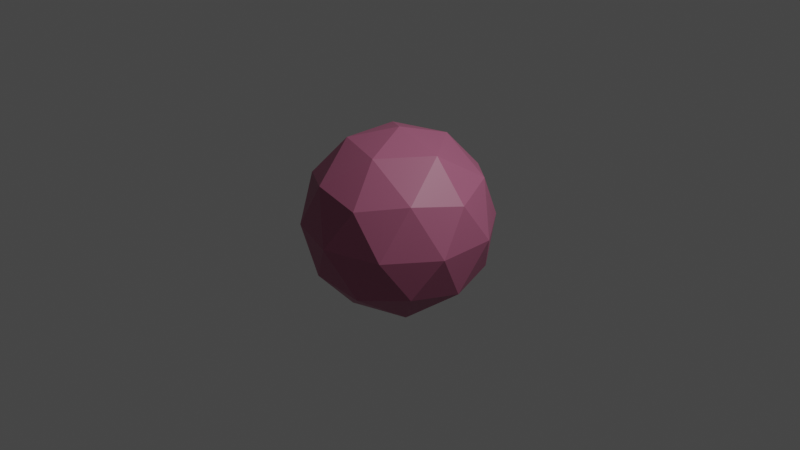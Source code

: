 # Source: BCell.blend  (saved by Blender 2.91.10; exported with 4.5.12 LTS)
import bpy
from mathutils import Matrix  # noqa: F401  (used for matrix-valued properties, if any)

bpy.ops.wm.read_factory_settings(use_empty=True)
scene = bpy.context.scene
scene.name = 'Scene'

# ---- collections
col_collection = bpy.data.collections.new('Collection'); scene.collection.children.link(col_collection)

# ---- materials (node trees are filled in below, after node groups)
mat_tcellmembrane = bpy.data.materials.new('TCellMembrane')
mat_tcellmembrane.use_transparent_shadow = False

# ---- material node trees
mat_tcellmembrane.use_nodes = True; mat_tcellmembrane.node_tree.nodes.clear()
_N = mat_tcellmembrane.node_tree.nodes; _L = mat_tcellmembrane.node_tree.links
n0 = _N.new('ShaderNodeBsdfPrincipled'); n0.name = 'Principled BSDF'; n0.location = (10, 300)
n0.distribution = 'GGX'
n0.subsurface_method = 'BURLEY'
n0.inputs[0].default_value = (0.4179, 0.1195, 0.2122, 1.0)
n0.inputs[3].default_value = 1.45
n0.inputs[27].default_value = (0.0, 0.0, 0.0, 1.0)
n0.inputs[28].default_value = 1.0
n1 = _N.new('ShaderNodeOutputMaterial'); n1.name = 'Material Output'; n1.location = (300, 300)
_L.new(n0.outputs[0], n1.inputs[0])
n1.is_active_output = True

# ---- world
world_world = bpy.data.worlds.new('World'); scene.world = world_world
world_world.use_nodes = True; world_world.node_tree.nodes.clear()
_N = world_world.node_tree.nodes; _L = world_world.node_tree.links
n0 = _N.new('ShaderNodeOutputWorld'); n0.name = 'World Output'; n0.location = (300, 300)
n1 = _N.new('ShaderNodeBackground'); n1.name = 'Background'; n1.location = (10, 300)
n1.inputs[0].default_value = (0.05088, 0.05088, 0.05088, 1.0)
_L.new(n1.outputs[0], n0.inputs[0])
n0.is_active_output = True
world_world.color = (0.05088, 0.05088, 0.05088)
world_world.use_sun_shadow = False
world_world.sun_shadow_jitter_overblur = 0.0

# ---- cameras
cam_camera = bpy.data.cameras.new('Camera')
cam_camera.clip_end = 100.0
cam_camera.ortho_scale = 7.314

# ---- lights
light_light = bpy.data.lights.new('Light', 'POINT')
light_light.transmission_factor = 0.0
light_light.energy = 1000.0
light_light.shadow_soft_size = 0.1
light_light.shadow_maximum_resolution = 0.006
light_light.use_absolute_resolution = True

# ---- meshes
me_icosphere = bpy.data.meshes.new('Icosphere')
me_icosphere.from_pydata([(0.0, 0.0, -1.0), (0.7236, -0.5257, -0.4472), (-0.2764, -0.8506, -0.4472), (-0.8944, 0.0, -0.4472), (-0.2764, 0.8506, -0.4472), (0.7236, 0.5257, -0.4472), (0.2764, -0.8506, 0.4472), (-0.7236, -0.5257, 0.4472), (-0.7236, 0.5257, 0.4472), (0.2764, 0.8506, 0.4472), (0.8944, 0.0, 0.4472), (0.0, 0.0, 1.0), (-0.1625, -0.5, -0.8507), (0.4253, -0.309, -0.8507), (0.2629, -0.809, -0.5257), (0.8506, 0.0, -0.5257), (0.4253, 0.309, -0.8507), (-0.5257, 0.0, -0.8507), (-0.6882, -0.5, -0.5257), (-0.1625, 0.5, -0.8507), (-0.6882, 0.5, -0.5257), (0.2629, 0.809, -0.5257), (0.9511, -0.309, 0.0), (0.9511, 0.309, 0.0), (0.0, -1.0, 0.0), (0.5878, -0.809, 0.0), (-0.9511, -0.309, 0.0), (-0.5878, -0.809, 0.0), (-0.5878, 0.809, 0.0), (-0.9511, 0.309, 0.0), (0.5878, 0.809, 0.0), (0.0, 1.0, 0.0), (0.6882, -0.5, 0.5257), (-0.2629, -0.809, 0.5257), (-0.8506, 0.0, 0.5257), (-0.2629, 0.809, 0.5257), (0.6882, 0.5, 0.5257), (0.1625, -0.5, 0.8507), (0.5257, 0.0, 0.8507), (-0.4253, -0.309, 0.8507), (-0.4253, 0.309, 0.8507), (0.1625, 0.5, 0.8507)], [], [(0, 13, 12), (1, 13, 15), (0, 12, 17), (0, 17, 19), (0, 19, 16), (1, 15, 22), (2, 14, 24), (3, 18, 26), (4, 20, 28), (5, 21, 30), (1, 22, 25), (2, 24, 27), (3, 26, 29), (4, 28, 31), (5, 30, 23), (6, 32, 37), (7, 33, 39), (8, 34, 40), (9, 35, 41), (10, 36, 38), (38, 41, 11), (38, 36, 41), (36, 9, 41), (41, 40, 11), (41, 35, 40), (35, 8, 40), (40, 39, 11), (40, 34, 39), (34, 7, 39), (39, 37, 11), (39, 33, 37), (33, 6, 37), (37, 38, 11), (37, 32, 38), (32, 10, 38), (23, 36, 10), (23, 30, 36), (30, 9, 36), (31, 35, 9), (31, 28, 35), (28, 8, 35), (29, 34, 8), (29, 26, 34), (26, 7, 34), (27, 33, 7), (27, 24, 33), (24, 6, 33), (25, 32, 6), (25, 22, 32), (22, 10, 32), (30, 31, 9), (30, 21, 31), (21, 4, 31), (28, 29, 8), (28, 20, 29), (20, 3, 29), (26, 27, 7), (26, 18, 27), (18, 2, 27), (24, 25, 6), (24, 14, 25), (14, 1, 25), (22, 23, 10), (22, 15, 23), (15, 5, 23), (16, 21, 5), (16, 19, 21), (19, 4, 21), (19, 20, 4), (19, 17, 20), (17, 3, 20), (17, 18, 3), (17, 12, 18), (12, 2, 18), (15, 16, 5), (15, 13, 16), (13, 0, 16), (12, 14, 2), (12, 13, 14), (13, 1, 14)])
_uv = me_icosphere.uv_layers.new(name='UVMap')
_uv.uv.foreach_set('vector', [0.8182, 0.0, 0.7727, 0.07873, 0.8636, 0.07873, 0.7273, 0.1575, 0.6818, 0.07873, 0.6364, 0.1575, 0.09091, 0.0, 0.04545, 0.07873, 0.1364, 0.07873, 0.2727, 0.0, 0.2273, 0.07873, 0.3182, 0.07873, 0.4545, 0.0, 0.4091, 0.07873, 0.5, 0.07873, 0.7273, 0.1575, 0.6364, 0.1575, 0.6818, 0.2362, 0.9091, 0.1575, 0.8182, 0.1575, 0.8636, 0.2362, 0.1818, 0.1575, 0.09091, 0.1575, 0.1364, 0.2362, 0.3636, 0.1575, 0.2727, 0.1575, 0.3182, 0.2362, 0.5455, 0.1575, 0.4545, 0.1575, 0.5, 0.2362, 0.7273, 0.1575, 0.6818, 0.2362, 0.7727, 0.2362, 0.9091, 0.1575, 0.8636, 0.2362, 0.9545, 0.2362, 0.1818, 0.1575, 0.1364, 0.2362, 0.2273, 0.2362, 0.3636, 0.1575, 0.3182, 0.2362, 0.4091, 0.2362, 0.5455, 0.1575, 0.5, 0.2362, 0.5909, 0.2362, 0.8182, 0.3149, 0.7273, 0.3149, 0.7727, 0.3937, 1.0, 0.3149, 0.9091, 0.3149, 0.9545, 0.3937, 0.2727, 0.3149, 0.1818, 0.3149, 0.2273, 0.3937, 0.4545, 0.3149, 0.3636, 0.3149, 0.4091, 0.3937, 0.6364, 0.3149, 0.5455, 0.3149, 0.5909, 0.3937, 0.5909, 0.3937, 0.5, 0.3937, 0.5455, 0.4724, 0.5909, 0.3937, 0.5455, 0.3149, 0.5, 0.3937, 0.5455, 0.3149, 0.4545, 0.3149, 0.5, 0.3937, 0.4091, 0.3937, 0.3182, 0.3937, 0.3636, 0.4724, 0.4091, 0.3937, 0.3636, 0.3149, 0.3182, 0.3937, 0.3636, 0.3149, 0.2727, 0.3149, 0.3182, 0.3937, 0.2273, 0.3937, 0.1364, 0.3937, 0.1818, 0.4724, 0.2273, 0.3937, 0.1818, 0.3149, 0.1364, 0.3937, 0.1818, 0.3149, 0.09091, 0.3149, 0.1364, 0.3937, 0.9545, 0.3937, 0.8636, 0.3937, 0.9091, 0.4724, 0.9545, 0.3937, 0.9091, 0.3149, 0.8636, 0.3937, 0.9091, 0.3149, 0.8182, 0.3149, 0.8636, 0.3937, 0.7727, 0.3937, 0.6818, 0.3937, 0.7273, 0.4724, 0.7727, 0.3937, 0.7273, 0.3149, 0.6818, 0.3937, 0.7273, 0.3149, 0.6364, 0.3149, 0.6818, 0.3937, 0.5909, 0.2362, 0.5455, 0.3149, 0.6364, 0.3149, 0.5909, 0.2362, 0.5, 0.2362, 0.5455, 0.3149, 0.5, 0.2362, 0.4545, 0.3149, 0.5455, 0.3149, 0.4091, 0.2362, 0.3636, 0.3149, 0.4545, 0.3149, 0.4091, 0.2362, 0.3182, 0.2362, 0.3636, 0.3149, 0.3182, 0.2362, 0.2727, 0.3149, 0.3636, 0.3149, 0.2273, 0.2362, 0.1818, 0.3149, 0.2727, 0.3149, 0.2273, 0.2362, 0.1364, 0.2362, 0.1818, 0.3149, 0.1364, 0.2362, 0.09091, 0.3149, 0.1818, 0.3149, 0.9545, 0.2362, 0.9091, 0.3149, 1.0, 0.3149, 0.9545, 0.2362, 0.8636, 0.2362, 0.9091, 0.3149, 0.8636, 0.2362, 0.8182, 0.3149, 0.9091, 0.3149, 0.7727, 0.2362, 0.7273, 0.3149, 0.8182, 0.3149, 0.7727, 0.2362, 0.6818, 0.2362, 0.7273, 0.3149, 0.6818, 0.2362, 0.6364, 0.3149, 0.7273, 0.3149, 0.5, 0.2362, 0.4091, 0.2362, 0.4545, 0.3149, 0.5, 0.2362, 0.4545, 0.1575, 0.4091, 0.2362, 0.4545, 0.1575, 0.3636, 0.1575, 0.4091, 0.2362, 0.3182, 0.2362, 0.2273, 0.2362, 0.2727, 0.3149, 0.3182, 0.2362, 0.2727, 0.1575, 0.2273, 0.2362, 0.2727, 0.1575, 0.1818, 0.1575, 0.2273, 0.2362, 0.1364, 0.2362, 0.04545, 0.2362, 0.09091, 0.3149, 0.1364, 0.2362, 0.09091, 0.1575, 0.04545, 0.2362, 0.09091, 0.1575, 0.0, 0.1575, 0.04545, 0.2362, 0.8636, 0.2362, 0.7727, 0.2362, 0.8182, 0.3149, 0.8636, 0.2362, 0.8182, 0.1575, 0.7727, 0.2362, 0.8182, 0.1575, 0.7273, 0.1575, 0.7727, 0.2362, 0.6818, 0.2362, 0.5909, 0.2362, 0.6364, 0.3149, 0.6818, 0.2362, 0.6364, 0.1575, 0.5909, 0.2362, 0.6364, 0.1575, 0.5455, 0.1575, 0.5909, 0.2362, 0.5, 0.07873, 0.4545, 0.1575, 0.5455, 0.1575, 0.5, 0.07873, 0.4091, 0.07873, 0.4545, 0.1575, 0.4091, 0.07873, 0.3636, 0.1575, 0.4545, 0.1575, 0.3182, 0.07873, 0.2727, 0.1575, 0.3636, 0.1575, 0.3182, 0.07873, 0.2273, 0.07873, 0.2727, 0.1575, 0.2273, 0.07873, 0.1818, 0.1575, 0.2727, 0.1575, 0.1364, 0.07873, 0.09091, 0.1575, 0.1818, 0.1575, 0.1364, 0.07873, 0.04545, 0.07873, 0.09091, 0.1575, 0.04545, 0.07873, 0.0, 0.1575, 0.09091, 0.1575, 0.6364, 0.1575, 0.5909, 0.07873, 0.5455, 0.1575, 0.6364, 0.1575, 0.6818, 0.07873, 0.5909, 0.07873, 0.6818, 0.07873, 0.6364, 0.0, 0.5909, 0.07873, 0.8636, 0.07873, 0.8182, 0.1575, 0.9091, 0.1575, 0.8636, 0.07873, 0.7727, 0.07873, 0.8182, 0.1575, 0.7727, 0.07873, 0.7273, 0.1575, 0.8182, 0.1575])
me_icosphere.materials.append(mat_tcellmembrane)
me_icosphere.use_remesh_fix_poles = True
me_icosphere.use_remesh_preserve_attributes = False
me_icosphere.use_mirror_vertex_groups = False
me_icosphere.update()

# ---- objects
ob_light = bpy.data.objects.new('Light', light_light)
ob_camera = bpy.data.objects.new('Camera', cam_camera)
ob_tcellmembrane = bpy.data.objects.new('TCellMembrane', me_icosphere)

# ---- transforms, parenting, visibility, modifiers, constraints
ob_light.location = (4.076, 1.005, 5.904)
ob_light.rotation_euler = (0.6503, 0.05522, 1.866)
ob_light.lock_rotations_4d = False
ob_light.empty_display_type = 'ARROWS'
ob_light.color = (0.0, 0.0, 0.0, 0.0)
ob_light.lineart.crease_threshold = 0.0
ob_camera.location = (7.359, -6.926, 4.958)
ob_camera.rotation_euler = (1.109, 0.0, 0.8149)
ob_camera.lock_rotations_4d = False
ob_camera.empty_display_type = 'ARROWS'
ob_camera.color = (0.0, 0.0, 0.0, 0.0)
ob_camera.display_type = 'WIRE'
ob_camera.lineart.crease_threshold = 0.0
ob_tcellmembrane.location = (0.0, 0.0, 0.0)
ob_tcellmembrane.lineart.crease_threshold = 0.0

# ---- collection membership
col_collection.objects.link(ob_light)
col_collection.objects.link(ob_camera)
col_collection.objects.link(ob_tcellmembrane)

# ---- scene / render settings (as saved in the file)
scene.camera = ob_camera
scene.frame_start = 1; scene.frame_end = 250; scene.frame_set(1)
scene.render.engine = 'BLENDER_EEVEE_NEXT'
scene.cycles.use_denoising = False
scene.cycles.samples = 128
scene.cycles.sampling_pattern = 'TABULATED_SOBOL'
scene.cycles.use_adaptive_sampling = False
scene.cycles.use_light_tree = False
scene.view_settings.view_transform = 'Filmic'
bpy.context.view_layer.update()

